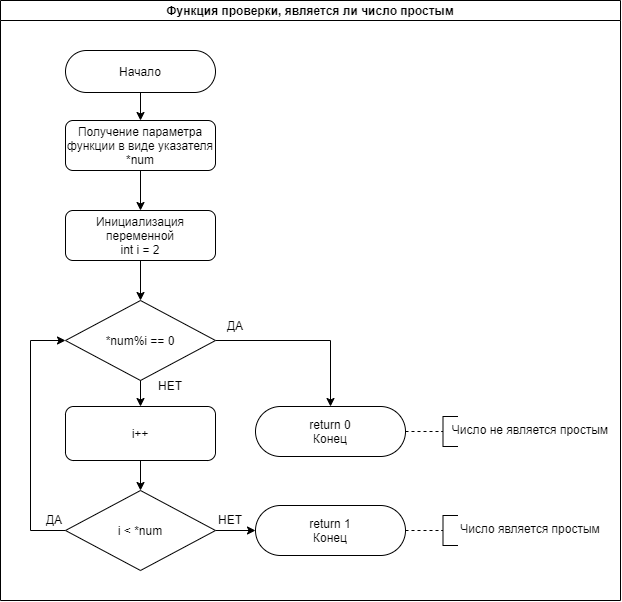

The diagram above was exported from draw.io. Its source (the exported page's mxGraphModel, read from the mxfile embedded in the PNG):
<mxGraphModel dx="1185" dy="662" grid="1" gridSize="10" guides="1" tooltips="1" connect="1" arrows="1" fold="1" page="1" pageScale="1" pageWidth="1169" pageHeight="826" background="#ffffff" math="0" shadow="0">
  <root>
    <mxCell id="0" />
    <mxCell id="1" parent="0" />
    <mxCell id="2" value="Функция проверки, является ли число простым" style="swimlane;whiteSpace=wrap;startSize=20;" parent="1" vertex="1">
      <mxGeometry x="150" y="60" width="620" height="600" as="geometry" />
    </mxCell>
    <mxCell id="4g4ZNC9iYoGHtyivhkLl-48" style="edgeStyle=orthogonalEdgeStyle;rounded=0;orthogonalLoop=1;jettySize=auto;html=1;exitX=0.5;exitY=1;exitDx=0;exitDy=0;entryX=0.5;entryY=0;entryDx=0;entryDy=0;" edge="1" parent="2" source="4g4ZNC9iYoGHtyivhkLl-42" target="4g4ZNC9iYoGHtyivhkLl-47">
      <mxGeometry relative="1" as="geometry" />
    </mxCell>
    <mxCell id="4g4ZNC9iYoGHtyivhkLl-42" value="Начало" style="rounded=1;whiteSpace=wrap;html=1;arcSize=50;" vertex="1" parent="2">
      <mxGeometry x="65" y="50" width="150" height="42" as="geometry" />
    </mxCell>
    <mxCell id="4g4ZNC9iYoGHtyivhkLl-52" style="edgeStyle=orthogonalEdgeStyle;rounded=0;orthogonalLoop=1;jettySize=auto;html=1;exitX=0.5;exitY=1;exitDx=0;exitDy=0;entryX=0.5;entryY=0;entryDx=0;entryDy=0;" edge="1" parent="2" source="4g4ZNC9iYoGHtyivhkLl-47" target="4g4ZNC9iYoGHtyivhkLl-51">
      <mxGeometry relative="1" as="geometry" />
    </mxCell>
    <mxCell id="4g4ZNC9iYoGHtyivhkLl-47" value="Получение параметра функции в виде указателя&lt;br&gt;*num" style="rounded=1;whiteSpace=wrap;html=1;" vertex="1" parent="2">
      <mxGeometry x="65" y="120" width="150" height="50" as="geometry" />
    </mxCell>
    <mxCell id="4g4ZNC9iYoGHtyivhkLl-54" style="edgeStyle=orthogonalEdgeStyle;rounded=0;orthogonalLoop=1;jettySize=auto;html=1;exitX=0.5;exitY=1;exitDx=0;exitDy=0;entryX=0.5;entryY=0;entryDx=0;entryDy=0;" edge="1" parent="2" source="4g4ZNC9iYoGHtyivhkLl-51" target="4g4ZNC9iYoGHtyivhkLl-53">
      <mxGeometry relative="1" as="geometry" />
    </mxCell>
    <mxCell id="4g4ZNC9iYoGHtyivhkLl-51" value="Инициализация переменной&lt;br&gt;int i = 2" style="rounded=1;whiteSpace=wrap;html=1;" vertex="1" parent="2">
      <mxGeometry x="65" y="210" width="150" height="50" as="geometry" />
    </mxCell>
    <mxCell id="4g4ZNC9iYoGHtyivhkLl-56" style="edgeStyle=orthogonalEdgeStyle;rounded=0;orthogonalLoop=1;jettySize=auto;html=1;exitX=1;exitY=0.5;exitDx=0;exitDy=0;entryX=0.5;entryY=0;entryDx=0;entryDy=0;" edge="1" parent="2" source="4g4ZNC9iYoGHtyivhkLl-53" target="4g4ZNC9iYoGHtyivhkLl-55">
      <mxGeometry relative="1" as="geometry" />
    </mxCell>
    <mxCell id="4g4ZNC9iYoGHtyivhkLl-53" value="*num%i == 0" style="rhombus;whiteSpace=wrap;html=1;" vertex="1" parent="2">
      <mxGeometry x="65" y="300" width="150" height="80" as="geometry" />
    </mxCell>
    <mxCell id="4g4ZNC9iYoGHtyivhkLl-55" value="return 0&lt;br&gt;Конец" style="rounded=1;whiteSpace=wrap;html=1;arcSize=50;" vertex="1" parent="2">
      <mxGeometry x="255" y="406" width="150" height="50" as="geometry" />
    </mxCell>
    <mxCell id="4g4ZNC9iYoGHtyivhkLl-57" value="ДА" style="text;html=1;strokeColor=none;fillColor=none;align=center;verticalAlign=middle;whiteSpace=wrap;rounded=0;" vertex="1" parent="2">
      <mxGeometry x="215" y="320" width="40" height="10" as="geometry" />
    </mxCell>
    <mxCell id="4g4ZNC9iYoGHtyivhkLl-62" value="Число не является простым" style="text;html=1;strokeColor=none;fillColor=none;align=center;verticalAlign=middle;whiteSpace=wrap;rounded=0;" vertex="1" parent="2">
      <mxGeometry x="450" y="423.5" width="160" height="10" as="geometry" />
    </mxCell>
    <mxCell id="4g4ZNC9iYoGHtyivhkLl-70" style="edgeStyle=orthogonalEdgeStyle;rounded=0;orthogonalLoop=1;jettySize=auto;html=1;exitX=0;exitY=0.5;exitDx=0;exitDy=0;entryX=0;entryY=0.5;entryDx=0;entryDy=0;endArrow=classic;endFill=1;" edge="1" parent="2" source="4g4ZNC9iYoGHtyivhkLl-64" target="4g4ZNC9iYoGHtyivhkLl-53">
      <mxGeometry relative="1" as="geometry">
        <Array as="points">
          <mxPoint x="30" y="530" />
          <mxPoint x="30" y="340" />
        </Array>
      </mxGeometry>
    </mxCell>
    <mxCell id="4g4ZNC9iYoGHtyivhkLl-74" style="edgeStyle=orthogonalEdgeStyle;rounded=0;orthogonalLoop=1;jettySize=auto;html=1;exitX=1;exitY=0.5;exitDx=0;exitDy=0;entryX=0;entryY=0.5;entryDx=0;entryDy=0;endArrow=classic;endFill=1;" edge="1" parent="2" source="4g4ZNC9iYoGHtyivhkLl-64" target="4g4ZNC9iYoGHtyivhkLl-73">
      <mxGeometry relative="1" as="geometry" />
    </mxCell>
    <mxCell id="4g4ZNC9iYoGHtyivhkLl-64" value="i &amp;lt; *num" style="rhombus;whiteSpace=wrap;html=1;" vertex="1" parent="2">
      <mxGeometry x="65" y="490" width="150" height="80" as="geometry" />
    </mxCell>
    <mxCell id="4g4ZNC9iYoGHtyivhkLl-69" style="edgeStyle=orthogonalEdgeStyle;rounded=0;orthogonalLoop=1;jettySize=auto;html=1;exitX=0.5;exitY=1;exitDx=0;exitDy=0;entryX=0.5;entryY=0;entryDx=0;entryDy=0;endArrow=classic;endFill=1;" edge="1" parent="2" source="4g4ZNC9iYoGHtyivhkLl-65" target="4g4ZNC9iYoGHtyivhkLl-64">
      <mxGeometry relative="1" as="geometry" />
    </mxCell>
    <mxCell id="4g4ZNC9iYoGHtyivhkLl-65" value="i++" style="rounded=1;whiteSpace=wrap;html=1;" vertex="1" parent="2">
      <mxGeometry x="65" y="406" width="150" height="54" as="geometry" />
    </mxCell>
    <mxCell id="4g4ZNC9iYoGHtyivhkLl-58" value="" style="shape=partialRectangle;whiteSpace=wrap;html=1;bottom=1;right=1;left=1;top=0;fillColor=none;routingCenterX=-0.5;rotation=90;" vertex="1" parent="2">
      <mxGeometry x="435" y="423.5" width="30" height="15" as="geometry" />
    </mxCell>
    <mxCell id="4g4ZNC9iYoGHtyivhkLl-60" style="edgeStyle=orthogonalEdgeStyle;rounded=0;orthogonalLoop=1;jettySize=auto;html=1;exitX=1;exitY=0.5;exitDx=0;exitDy=0;entryX=0.5;entryY=1;entryDx=0;entryDy=0;endArrow=none;endFill=0;dashed=1;" edge="1" parent="2" source="4g4ZNC9iYoGHtyivhkLl-55" target="4g4ZNC9iYoGHtyivhkLl-58">
      <mxGeometry relative="1" as="geometry" />
    </mxCell>
    <mxCell id="4g4ZNC9iYoGHtyivhkLl-68" style="edgeStyle=orthogonalEdgeStyle;rounded=0;orthogonalLoop=1;jettySize=auto;html=1;entryX=0.5;entryY=0;entryDx=0;entryDy=0;" edge="1" parent="2" target="4g4ZNC9iYoGHtyivhkLl-65">
      <mxGeometry relative="1" as="geometry">
        <mxPoint x="140" y="380" as="sourcePoint" />
        <mxPoint x="300" y="350" as="targetPoint" />
      </mxGeometry>
    </mxCell>
    <mxCell id="4g4ZNC9iYoGHtyivhkLl-71" value="ДА" style="text;html=1;strokeColor=none;fillColor=none;align=center;verticalAlign=middle;whiteSpace=wrap;rounded=0;" vertex="1" parent="2">
      <mxGeometry x="34" y="514" width="40" height="10" as="geometry" />
    </mxCell>
    <mxCell id="4g4ZNC9iYoGHtyivhkLl-72" value="НЕТ" style="text;html=1;strokeColor=none;fillColor=none;align=center;verticalAlign=middle;whiteSpace=wrap;rounded=0;" vertex="1" parent="2">
      <mxGeometry x="150" y="380" width="40" height="10" as="geometry" />
    </mxCell>
    <mxCell id="4g4ZNC9iYoGHtyivhkLl-73" value="return 1&lt;br&gt;Конец" style="rounded=1;whiteSpace=wrap;html=1;arcSize=50;" vertex="1" parent="2">
      <mxGeometry x="255" y="505" width="150" height="50" as="geometry" />
    </mxCell>
    <mxCell id="4g4ZNC9iYoGHtyivhkLl-75" value="НЕТ" style="text;html=1;strokeColor=none;fillColor=none;align=center;verticalAlign=middle;whiteSpace=wrap;rounded=0;" vertex="1" parent="2">
      <mxGeometry x="210" y="514" width="40" height="10" as="geometry" />
    </mxCell>
    <mxCell id="4g4ZNC9iYoGHtyivhkLl-76" value="Число является простым" style="text;html=1;strokeColor=none;fillColor=none;align=center;verticalAlign=middle;whiteSpace=wrap;rounded=0;" vertex="1" parent="2">
      <mxGeometry x="450" y="522.5" width="160" height="10" as="geometry" />
    </mxCell>
    <mxCell id="4g4ZNC9iYoGHtyivhkLl-77" value="" style="shape=partialRectangle;whiteSpace=wrap;html=1;bottom=1;right=1;left=1;top=0;fillColor=none;routingCenterX=-0.5;rotation=90;" vertex="1" parent="2">
      <mxGeometry x="435" y="522.5" width="30" height="15" as="geometry" />
    </mxCell>
    <mxCell id="4g4ZNC9iYoGHtyivhkLl-78" style="edgeStyle=orthogonalEdgeStyle;rounded=0;orthogonalLoop=1;jettySize=auto;html=1;exitX=1;exitY=0.5;exitDx=0;exitDy=0;entryX=0.5;entryY=1;entryDx=0;entryDy=0;endArrow=none;endFill=0;dashed=1;" edge="1" parent="2" target="4g4ZNC9iYoGHtyivhkLl-77">
      <mxGeometry relative="1" as="geometry">
        <mxPoint x="405" y="530" as="sourcePoint" />
      </mxGeometry>
    </mxCell>
  </root>
</mxGraphModel>